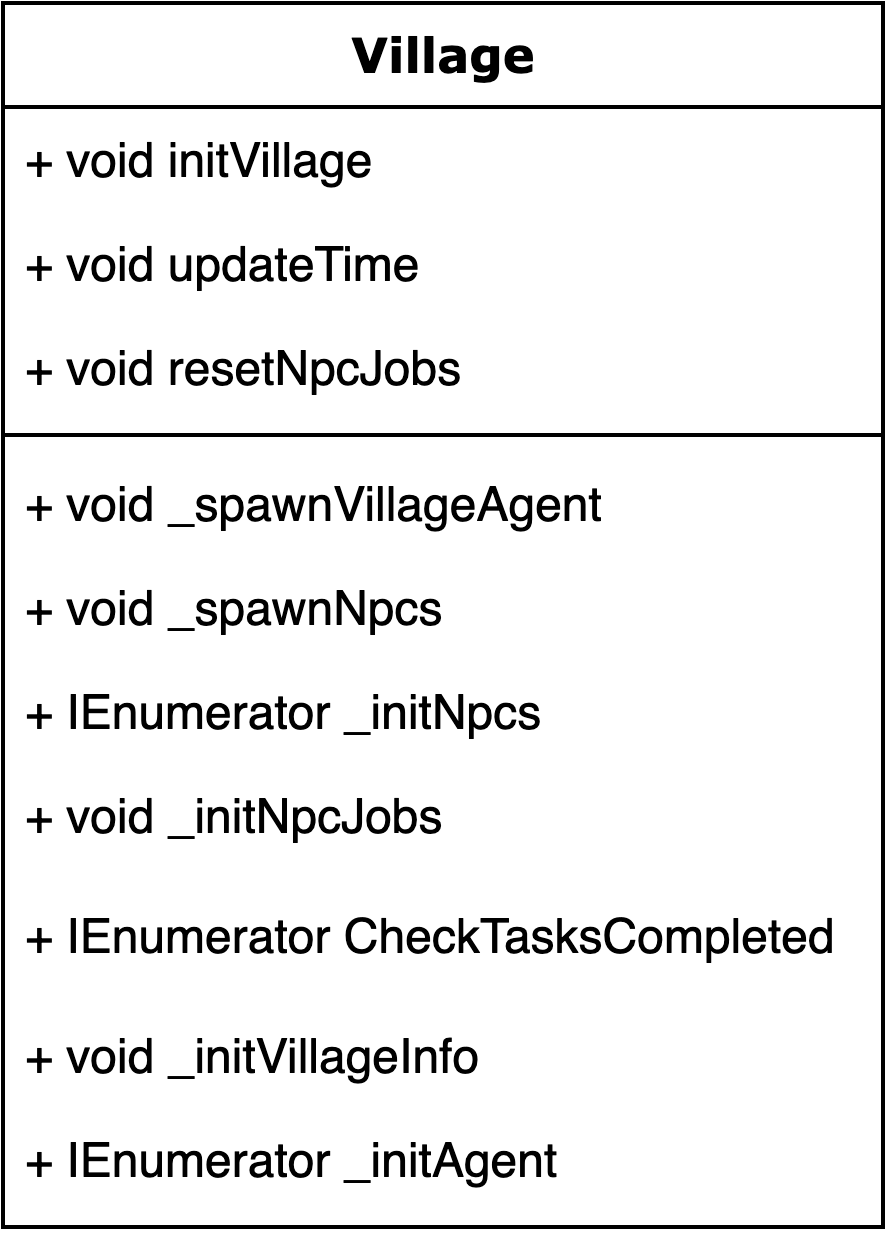

The diagram above was exported from draw.io. Its source (the exported page's mxGraphModel, read from the mxfile embedded in the PNG):
<mxGraphModel dx="3188" dy="538" grid="1" gridSize="10" guides="1" tooltips="1" connect="1" arrows="1" fold="1" page="1" pageScale="1" pageWidth="1100" pageHeight="850" background="#ffffff" math="0" shadow="0">
  <root>
    <mxCell id="0" />
    <mxCell id="1" parent="0" />
    <mxCell id="2" value="Village" style="swimlane;html=1;fontStyle=1;align=center;verticalAlign=top;childLayout=stackLayout;horizontal=1;startSize=26;horizontalStack=0;resizeParent=1;resizeLast=0;collapsible=1;marginBottom=0;swimlaneFillColor=#ffffff;rounded=0;shadow=0;comic=0;labelBackgroundColor=none;strokeWidth=1;fillColor=none;fontFamily=Verdana;fontSize=12" vertex="1" parent="1">
      <mxGeometry x="200" y="450" width="220" height="306" as="geometry" />
    </mxCell>
    <mxCell id="3" value="+ void initVillage" style="text;html=1;strokeColor=none;fillColor=none;align=left;verticalAlign=top;spacingLeft=4;spacingRight=4;whiteSpace=wrap;overflow=hidden;rotatable=0;points=[[0,0.5],[1,0.5]];portConstraint=eastwest;" vertex="1" parent="2">
      <mxGeometry y="26" width="220" height="26" as="geometry" />
    </mxCell>
    <mxCell id="4" value="+ void updateTime" style="text;html=1;strokeColor=none;fillColor=none;align=left;verticalAlign=top;spacingLeft=4;spacingRight=4;whiteSpace=wrap;overflow=hidden;rotatable=0;points=[[0,0.5],[1,0.5]];portConstraint=eastwest;" vertex="1" parent="2">
      <mxGeometry y="52" width="220" height="26" as="geometry" />
    </mxCell>
    <mxCell id="5" value="+ void resetNpcJobs" style="text;html=1;strokeColor=none;fillColor=none;align=left;verticalAlign=top;spacingLeft=4;spacingRight=4;whiteSpace=wrap;overflow=hidden;rotatable=0;points=[[0,0.5],[1,0.5]];portConstraint=eastwest;" vertex="1" parent="2">
      <mxGeometry y="78" width="220" height="26" as="geometry" />
    </mxCell>
    <mxCell id="6" value="" style="line;html=1;strokeWidth=1;fillColor=none;align=left;verticalAlign=middle;spacingTop=-1;spacingLeft=3;spacingRight=3;rotatable=0;labelPosition=right;points=[];portConstraint=eastwest;" vertex="1" parent="2">
      <mxGeometry y="104" width="220" height="8" as="geometry" />
    </mxCell>
    <mxCell id="7" value="+ void _spawnVillageAgent" style="text;html=1;strokeColor=none;fillColor=none;align=left;verticalAlign=top;spacingLeft=4;spacingRight=4;whiteSpace=wrap;overflow=hidden;rotatable=0;points=[[0,0.5],[1,0.5]];portConstraint=eastwest;" vertex="1" parent="2">
      <mxGeometry y="112" width="220" height="26" as="geometry" />
    </mxCell>
    <mxCell id="8" value="+ void _spawnNpcs" style="text;html=1;strokeColor=none;fillColor=none;align=left;verticalAlign=top;spacingLeft=4;spacingRight=4;whiteSpace=wrap;overflow=hidden;rotatable=0;points=[[0,0.5],[1,0.5]];portConstraint=eastwest;" vertex="1" parent="2">
      <mxGeometry y="138" width="220" height="26" as="geometry" />
    </mxCell>
    <mxCell id="9" value="+ IEnumerator _initNpcs" style="text;html=1;strokeColor=none;fillColor=none;align=left;verticalAlign=top;spacingLeft=4;spacingRight=4;whiteSpace=wrap;overflow=hidden;rotatable=0;points=[[0,0.5],[1,0.5]];portConstraint=eastwest;" vertex="1" parent="2">
      <mxGeometry y="164" width="220" height="26" as="geometry" />
    </mxCell>
    <mxCell id="10" value="+ void _initNpcJobs" style="text;html=1;strokeColor=none;fillColor=none;align=left;verticalAlign=top;spacingLeft=4;spacingRight=4;whiteSpace=wrap;overflow=hidden;rotatable=0;points=[[0,0.5],[1,0.5]];portConstraint=eastwest;" vertex="1" parent="2">
      <mxGeometry y="190" width="220" height="30" as="geometry" />
    </mxCell>
    <mxCell id="11" value="+ IEnumerator CheckTasksCompleted" style="text;html=1;strokeColor=none;fillColor=none;align=left;verticalAlign=top;spacingLeft=4;spacingRight=4;whiteSpace=wrap;overflow=hidden;rotatable=0;points=[[0,0.5],[1,0.5]];portConstraint=eastwest;" vertex="1" parent="2">
      <mxGeometry y="220" width="220" height="30" as="geometry" />
    </mxCell>
    <mxCell id="12" value="+ void _initVillageInfo" style="text;html=1;strokeColor=none;fillColor=none;align=left;verticalAlign=top;spacingLeft=4;spacingRight=4;whiteSpace=wrap;overflow=hidden;rotatable=0;points=[[0,0.5],[1,0.5]];portConstraint=eastwest;" vertex="1" parent="2">
      <mxGeometry y="250" width="220" height="26" as="geometry" />
    </mxCell>
    <mxCell id="13" value="+ IEnumerator _initAgent" style="text;html=1;strokeColor=none;fillColor=none;align=left;verticalAlign=top;spacingLeft=4;spacingRight=4;whiteSpace=wrap;overflow=hidden;rotatable=0;points=[[0,0.5],[1,0.5]];portConstraint=eastwest;" vertex="1" parent="2">
      <mxGeometry y="276" width="220" height="30" as="geometry" />
    </mxCell>
  </root>
</mxGraphModel>